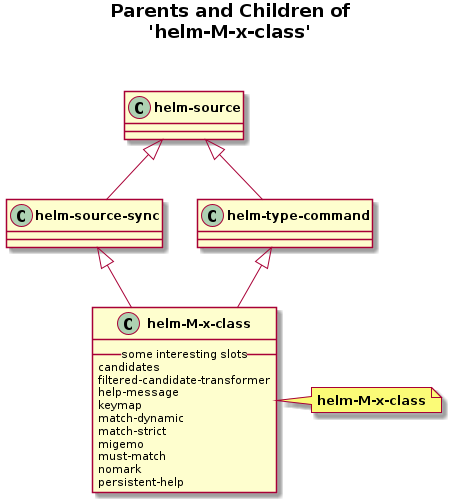

The diagram above was rendered by PlantUML. Its source (embedded in the PNG):
@startuml
skinparam classFontStyle bold
skinparam captionFontStyle bold
title **Parents and Children of**\n**'helm-M-x-class'**\n\n
"helm-source-sync" <|-- "helm-M-x-class"
"helm-type-command" <|-- "helm-M-x-class"
class "helm-source-sync"
"helm-source" <|-- "helm-source-sync"
class "helm-source"
class "helm-type-command"
"helm-source" <|-- "helm-type-command"
class "helm-source"
class "helm-M-x-class" {
	__ some interesting slots __
	candidates
	filtered-candidate-transformer
	help-message
	keymap
	match-dynamic
	match-strict
	migemo
	must-match
	nomark
	persistent-help
}
note right of "helm-M-x-class"
	**helm-M-x-class**
end note
@enduml